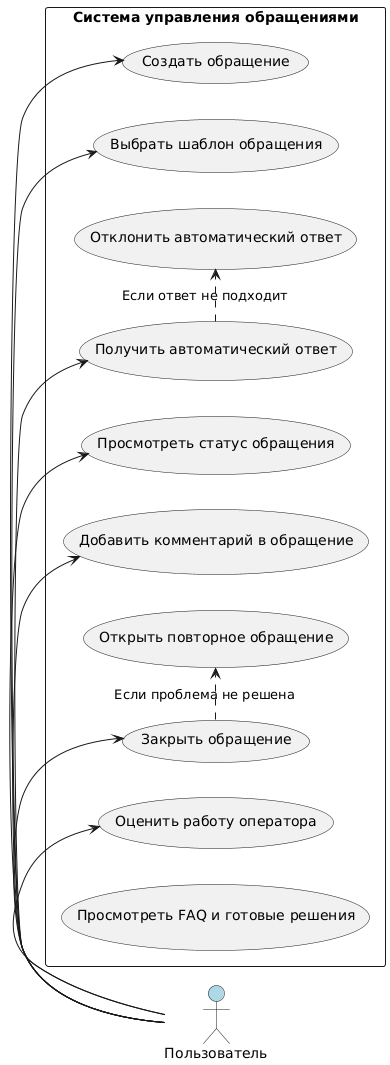

The diagram above was rendered by PlantUML. Its source (embedded in the PNG):
@startuml
left to right direction

actor "Пользователь" as User #lightblue

rectangle "Система управления обращениями" {
    usecase "Создать обращение" as UC1
    usecase "Выбрать шаблон обращения" as UC2
    usecase "Получить автоматический ответ" as UC3
    usecase "Отклонить автоматический ответ" as UC4
    usecase "Просмотреть статус обращения" as UC5
    usecase "Добавить комментарий в обращение" as UC6
    usecase "Закрыть обращение" as UC7
    usecase "Открыть повторное обращение" as UC8
    usecase "Оценить работу оператора" as UC9
    usecase "Просмотреть FAQ и готовые решения" as UC10
}

User -right-> UC1
User -right-> UC2
User -right-> UC3
UC3 .right.> UC4 : "Если ответ не подходит"
User -right-> UC5
User -right-> UC6
User -right-> UC7
UC7 .right.> UC8 : "Если проблема не решена"
User -right-> UC9
@enduml